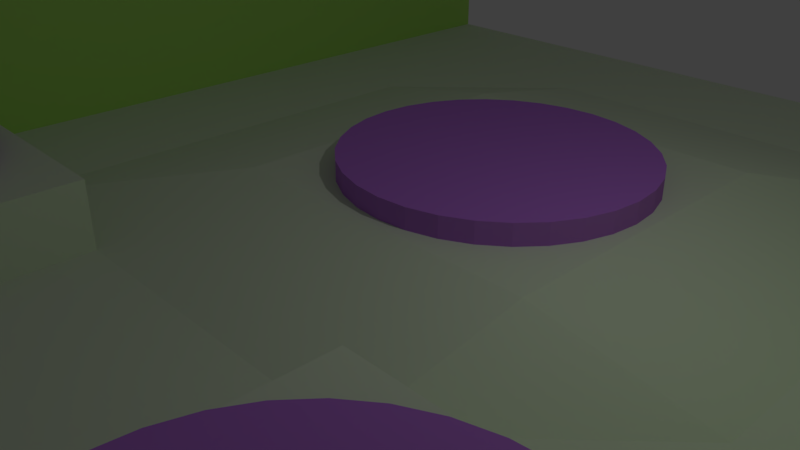 # Source: Hanger1.blend  (saved by Blender 2.78.0; exported with 4.5.12 LTS)
import bpy
from mathutils import Matrix  # noqa: F401  (used for matrix-valued properties, if any)

bpy.ops.wm.read_factory_settings(use_empty=True)
scene = bpy.context.scene
scene.name = 'Scene'

# ---- collections
col_collection_1 = bpy.data.collections.new('Collection 1'); scene.collection.children.link(col_collection_1)

# ---- materials (node trees are filled in below, after node groups)
mat_floor = bpy.data.materials.new('Floor')
mat_floor.alpha_threshold = 0.0
mat_floor.use_transparent_shadow = False
mat_floor.diffuse_color = (0.7295, 0.8, 0.6628, 1.0)
mat_floor.roughness = 0.5
mat_pad = bpy.data.materials.new('Pad')
mat_pad.alpha_threshold = 0.0
mat_pad.use_transparent_shadow = False
mat_pad.diffuse_color = (0.5142, 0.1849, 0.8, 1.0)
mat_pad.roughness = 0.5
mat_shipwall = bpy.data.materials.new('ShipWall')
mat_shipwall.alpha_threshold = 0.0
mat_shipwall.use_transparent_shadow = False
mat_shipwall.diffuse_color = (0.4721, 0.8, 0.177, 1.0)
mat_shipwall.roughness = 0.5

# ---- material node trees

# ---- world
world_world = bpy.data.worlds.new('World'); scene.world = world_world
world_world.color = (0.05088, 0.05088, 0.05088)
world_world.use_sun_shadow = False
world_world.sun_shadow_jitter_overblur = 0.0
world_world.cycles.sampling_method = 'MANUAL'

# ---- cameras
cam_camera = bpy.data.cameras.new('Camera')
cam_camera.clip_end = 100.0
cam_camera.lens = 35.0
cam_camera.sensor_width = 32.0
cam_camera.sensor_height = 18.0
cam_camera.ortho_scale = 7.314
cam_camera.dof.focus_distance = 0.0
cam_camera.dof.aperture_fstop = 128.0

# ---- lights
light_lamp = bpy.data.lights.new('Lamp', 'POINT')
light_lamp.transmission_factor = 0.0
light_lamp.cutoff_distance = 30.0
light_lamp.energy = 100.0
light_lamp.shadow_buffer_clip_start = 1.001
light_lamp.shadow_soft_size = 0.1
light_lamp.shadow_maximum_resolution = 0.006
light_lamp.use_absolute_resolution = True

# ---- meshes
me_plane = bpy.data.meshes.new('Plane')
me_plane.from_pydata([(-1.0, -1.0, 0.0), (1.0, -1.0, 0.0), (-1.0, 1.0, 0.0), (1.0, 1.0, 0.0), (-1.0, 0.0, 0.0), (0.0, -1.0, 0.0), (1.0, 0.0, 0.0), (0.0, 1.0, 0.0), (0.0, 0.0, 0.4442), (-1.0, -0.5, 0.0), (0.5, -1.0, 0.0), (1.0, 0.5, 0.0), (-0.5, 1.0, 0.0), (-1.0, 0.5, 0.0), (-0.5, -1.0, 0.0), (1.0, -0.5, 0.0), (0.5, 1.0, 0.0), (0.0, 0.5, 0.4442), (0.0, -0.5, 0.0), (-0.5, 0.0, 0.0), (0.5, 0.0, 0.0), (-0.5, -0.75, 0.0), (0.4987, -0.2651, 0.9834), (-0.5, 0.5, 0.0), (0.5, 0.5, 0.0), (-1.0, -0.75, 0.0), (0.75, -1.0, 0.0), (1.0, 0.75, 0.0), (-0.75, 1.0, 0.0), (-1.0, 0.25, 0.0), (-0.25, -1.0, 0.0), (1.0, -0.25, 0.0), (0.25, 1.0, 0.0), (0.0, 0.75, 0.0), (0.0, -0.25, 0.0), (-0.75, 0.0, 0.0), (0.25, 0.0, 0.4442), (-1.0, -0.25, 0.0), (0.25, -1.0, 0.0), (1.0, 0.25, 0.0), (-0.25, 1.0, 0.0), (-1.0, 0.75, 0.0), (-0.75, -1.0, 0.0), (1.0, -0.75, 0.0), (0.75, 1.0, 0.0), (0.0, 0.25, 0.4442), (0.0, -0.75, 0.0), (-0.25, 0.0, 0.4442), (0.75, 0.0, 0.0), (0.5, -0.25, 0.0), (0.5, -0.75, 0.0), (0.25, -0.5, 0.0), (0.75, -0.5, 0.0), (-0.5, -0.25, 0.0), (-0.5, -0.75, 0.0), (-0.75, -0.5, 0.0), (-0.25, -0.5, 0.0), (-0.5, 0.75, 0.0), (-0.5, 0.25, 0.0), (-0.75, 0.5, 0.0), (-0.25, 0.5, 0.4442), (0.5, 0.75, 0.0), (0.5, 0.25, 0.0), (0.25, 0.5, 0.4442), (0.75, 0.5, 0.0), (0.75, 0.25, 0.0), (0.25, 0.25, 0.4442), (0.25, 0.75, 0.0), (-0.25, 0.25, 0.4442), (-0.75, 0.25, 0.0), (-0.75, 0.75, 0.0), (-0.25, -0.75, 0.0), (-0.75, -0.75, 0.0), (-0.75, -0.25, 0.0), (0.75, -0.75, 0.0), (0.25, -0.75, 0.0), (0.25, -0.25, 0.0), (0.75, -0.25, 0.0), (-0.25, -0.25, 0.0), (-0.25, 0.75, 0.0), (0.75, 0.75, 0.0), (0.75, -1.0, 6.0), (1.0, -1.0, 6.0), (1.0, 0.75, 6.0), (1.0, 1.0, 6.0), (1.0, -0.25, 6.0), (1.0, 0.0, 6.0), (1.0, 0.25, 6.0), (1.0, 0.5, 6.0), (1.0, -0.75, 6.0), (1.0, -0.5, 6.0), (0.75, 1.0, 6.0), (0.75, 0.0, 6.0), (0.75, -0.5, 6.0), (0.75, 0.5, 6.0), (0.75, 0.25, 6.0), (0.75, -0.75, 6.0), (0.75, -0.25, 6.0), (0.75, 0.75, 6.0), (-1.0, -0.75, 0.0), (-1.0, -1.0, 0.0), (-0.75, 1.0, 0.0), (-1.0, 1.0, 0.0), (-1.0, 0.25, 0.0), (-1.0, 0.0, 0.0), (-0.75, 0.0, 0.0), (-1.0, -0.25, 0.0), (-1.0, -0.5, 0.0), (-1.0, 0.75, 0.0), (-1.0, 0.5, 0.0), (-0.75, -0.5, 0.0), (-0.75, 0.5, 0.0), (-0.75, -1.0, 0.0), (-0.75, 0.25, 0.0), (-0.75, 0.75, 0.0), (-0.75, -0.75, 0.0), (-0.75, -0.25, 0.0), (-1.0, -0.75, 6.0), (-1.0, -1.0, 6.0), (-0.75, 1.0, 6.0), (-1.0, 1.0, 6.0), (-1.0, 0.25, 6.0), (-1.0, 0.0, 6.0), (-0.75, 0.0, 6.0), (-1.0, -0.25, 6.0), (-1.0, -0.5, 6.0), (-1.0, 0.75, 6.0), (-1.0, 0.5, 6.0), (-0.75, -0.5, 6.0), (-0.75, 0.5, 6.0), (-0.75, -1.0, 6.0), (-0.75, 0.25, 6.0), (-0.75, 0.75, 6.0), (-0.75, -0.75, 6.0), (-0.75, -0.25, 6.0), (0.5, -0.75, 1.0), (0.5, -0.5, 1.0), (0.75, -0.5, 1.0), (0.5, -0.25, 1.0), (0.25, -0.5, 1.0), (0.75, -0.75, 1.0), (0.25, -0.75, 1.0), (0.25, -0.25, 1.0), (0.75, -0.25, 1.0), (-0.5036, -0.2762, 0.9528), (-0.25, -0.5, 0.0), (-0.25, -0.75, 0.0), (-0.5, -0.75, 0.0), (-0.5036, -0.2762, 1.299), (-0.25, -0.5, 0.0), (-0.25, -0.75, 0.0), (-0.5, -0.75, 1.0), (-0.5, -0.5, 1.0), (-0.25, -0.5, 1.0), (-0.5, -0.25, 1.0), (-0.75, -0.5, 1.0), (-0.75, -0.75, 1.0), (-0.75, -0.25, 1.0), (-0.25, -0.25, 1.0), (-0.5, -0.75, 1.0), (-0.5, -0.5, 1.0), (-0.25, -0.5, 1.0), (-0.5, -0.75, 1.0), (-0.5, -0.5, 1.0), (-0.25, -0.5, 1.0), (-0.25, -0.75, 1.0), (0.4987, -0.2651, 1.329), (0.5443, -0.2694, 0.9834), (0.5443, -0.2694, 1.329), (0.5881, -0.2824, 0.9834), (0.5881, -0.2824, 1.329), (0.6285, -0.3035, 0.9834), (0.6285, -0.3035, 1.329), (0.6639, -0.3319, 0.9834), (0.6639, -0.3319, 1.329), (0.693, -0.3665, 0.9834), (0.693, -0.3665, 1.329), (0.7146, -0.4059, 0.9834), (0.7146, -0.4059, 1.329), (0.7279, -0.4487, 0.9834), (0.7279, -0.4487, 1.329), (0.7324, -0.4932, 0.9834), (0.7324, -0.4932, 1.329), (0.7279, -0.5377, 0.9834), (0.7279, -0.5377, 1.329), (0.7146, -0.5806, 0.9834), (0.7146, -0.5806, 1.329), (0.693, -0.62, 0.9834), (0.693, -0.62, 1.329), (0.6639, -0.6546, 0.9834), (0.6639, -0.6546, 1.329), (0.6285, -0.683, 0.9834), (0.6285, -0.683, 1.329), (0.5881, -0.704, 0.9834), (0.5881, -0.704, 1.329), (0.5443, -0.717, 0.9834), (0.5443, -0.717, 1.329), (0.4987, -0.7214, 0.9834), (0.4987, -0.7214, 1.329), (0.4531, -0.717, 0.9834), (0.4531, -0.717, 1.329), (0.4092, -0.704, 0.9834), (0.4092, -0.704, 1.329), (0.3688, -0.683, 0.9834), (0.3688, -0.683, 1.329), (0.3334, -0.6546, 0.9834), (0.3334, -0.6546, 1.329), (0.3044, -0.62, 0.9834), (0.3044, -0.62, 1.329), (0.2828, -0.5806, 0.9834), (0.2828, -0.5806, 1.329), (0.2695, -0.5377, 0.9834), (0.2695, -0.5377, 1.329), (0.265, -0.4932, 0.9834), (0.265, -0.4932, 1.329), (0.2695, -0.4487, 0.9834), (0.2695, -0.4487, 1.329), (0.2828, -0.4059, 0.9834), (0.2828, -0.4059, 1.329), (0.3044, -0.3665, 0.9834), (0.3044, -0.3665, 1.329), (0.3334, -0.3319, 0.9834), (0.3334, -0.3319, 1.329), (0.3688, -0.3035, 0.9834), (0.3688, -0.3035, 1.329), (0.4092, -0.2824, 0.9834), (0.4092, -0.2824, 1.329), (0.4531, -0.2694, 0.9834), (0.4531, -0.2694, 1.329), (-0.458, -0.2806, 0.9528), (-0.458, -0.2806, 1.299), (-0.4142, -0.2936, 0.9528), (-0.4142, -0.2936, 1.299), (-0.3738, -0.3147, 0.9528), (-0.3738, -0.3147, 1.299), (-0.3384, -0.3431, 0.9528), (-0.3384, -0.3431, 1.299), (-0.3093, -0.3776, 0.9528), (-0.3093, -0.3776, 1.299), (-0.2877, -0.4171, 0.9528), (-0.2877, -0.4171, 1.299), (-0.2744, -0.4599, 0.9528), (-0.2744, -0.4599, 1.299), (-0.2699, -0.5044, 0.9528), (-0.2699, -0.5044, 1.299), (-0.2744, -0.5489, 0.9528), (-0.2744, -0.5489, 1.299), (-0.2877, -0.5917, 0.9528), (-0.2877, -0.5917, 1.299), (-0.3093, -0.6312, 0.9528), (-0.3093, -0.6312, 1.299), (-0.3384, -0.6658, 0.9528), (-0.3384, -0.6658, 1.299), (-0.3738, -0.6941, 0.9528), (-0.3738, -0.6941, 1.299), (-0.4142, -0.7152, 0.9528), (-0.4142, -0.7152, 1.299), (-0.458, -0.7282, 0.9528), (-0.458, -0.7282, 1.299), (-0.5036, -0.7326, 0.9528), (-0.5036, -0.7326, 1.299), (-0.5492, -0.7282, 0.9528), (-0.5492, -0.7282, 1.299), (-0.5931, -0.7152, 0.9528), (-0.5931, -0.7152, 1.299), (-0.6335, -0.6941, 0.9528), (-0.6335, -0.6941, 1.299), (-0.6689, -0.6658, 0.9528), (-0.6689, -0.6658, 1.299), (-0.6979, -0.6312, 0.9528), (-0.6979, -0.6312, 1.299), (-0.7195, -0.5917, 0.9528), (-0.7195, -0.5917, 1.299), (-0.7328, -0.5489, 0.9528), (-0.7328, -0.5489, 1.299), (-0.7373, -0.5044, 0.9528), (-0.7373, -0.5044, 1.299), (-0.7328, -0.4599, 0.9528), (-0.7328, -0.4599, 1.299), (-0.7195, -0.4171, 0.9528), (-0.7195, -0.4171, 1.299), (-0.6979, -0.3776, 0.9528), (-0.6979, -0.3776, 1.299), (-0.6689, -0.3431, 0.9528), (-0.6689, -0.3431, 1.299), (-0.6335, -0.3147, 0.9528), (-0.6335, -0.3147, 1.299), (-0.5931, -0.2936, 0.9528), (-0.5931, -0.2936, 1.299), (-0.5492, -0.2806, 0.9528), (-0.5492, -0.2806, 1.299), (0.001047, 0.4708, 0.4175), (0.001047, 0.4708, 0.7634), (0.04664, 0.4664, 0.4175), (0.04664, 0.4664, 0.7634), (0.09048, 0.4534, 0.4175), (0.09048, 0.4534, 0.7634), (0.1309, 0.4323, 0.4175), (0.1309, 0.4323, 0.7634), (0.1663, 0.4039, 0.4175), (0.1663, 0.4039, 0.7634), (0.1954, 0.3693, 0.4175), (0.1954, 0.3693, 0.7634), (0.217, 0.3299, 0.4175), (0.217, 0.3299, 0.7634), (0.2303, 0.2871, 0.4175), (0.2303, 0.2871, 0.7634), (0.2348, 0.2426, 0.4175), (0.2348, 0.2426, 0.7634), (0.2303, 0.1981, 0.4175), (0.2303, 0.1981, 0.7634), (0.217, 0.1553, 0.4175), (0.217, 0.1553, 0.7634), (0.1954, 0.1158, 0.4175), (0.1954, 0.1158, 0.7634), (0.1663, 0.08123, 0.4175), (0.1663, 0.08123, 0.7634), (0.1309, 0.05285, 0.4175), (0.1309, 0.05285, 0.7634), (0.09048, 0.03177, 0.4175), (0.09048, 0.03177, 0.7634), (0.04664, 0.01878, 0.4175), (0.04664, 0.01878, 0.7634), (0.001047, 0.0144, 0.4175), (0.001047, 0.0144, 0.7634), (-0.04455, 0.01878, 0.4175), (-0.04455, 0.01878, 0.7634), (-0.08839, 0.03177, 0.4175), (-0.08839, 0.03177, 0.7634), (-0.1288, 0.05285, 0.4175), (-0.1288, 0.05285, 0.7634), (-0.1642, 0.08123, 0.4175), (-0.1642, 0.08123, 0.7634), (-0.1933, 0.1158, 0.4175), (-0.1933, 0.1158, 0.7634), (-0.2149, 0.1553, 0.4175), (-0.2149, 0.1553, 0.7634), (-0.2282, 0.1981, 0.4175), (-0.2282, 0.1981, 0.7634), (-0.2327, 0.2426, 0.4175), (-0.2327, 0.2426, 0.7634), (-0.2282, 0.2871, 0.4175), (-0.2282, 0.2871, 0.7634), (-0.2149, 0.3299, 0.4175), (-0.2149, 0.3299, 0.7634), (-0.1933, 0.3693, 0.4175), (-0.1933, 0.3693, 0.7634), (-0.1642, 0.4039, 0.4175), (-0.1642, 0.4039, 0.7634), (-0.1288, 0.4323, 0.4175), (-0.1288, 0.4323, 0.7634), (-0.08839, 0.4534, 0.4175), (-0.08839, 0.4534, 0.7634), (-0.04455, 0.4664, 0.4175), (-0.04455, 0.4664, 0.7634)], [], [(3, 44, 91, 84), (79, 33, 7, 40), (78, 34, 8, 47), (65, 48, 92, 95), (76, 49, 20, 36), (52, 77, 143, 137), (44, 80, 98, 91), (73, 53, 19, 35), (147, 150, 165, 162), (71, 46, 18, 56), (70, 57, 12, 28), (69, 58, 23, 59), (68, 45, 17, 60), (67, 61, 16, 32), (66, 62, 24, 63), (39, 11, 88, 87), (62, 65, 64, 24), (20, 48, 65, 62), (1, 43, 89, 82), (45, 66, 63, 17), (8, 36, 66, 45), (36, 20, 62, 66), (33, 67, 32, 7), (17, 63, 67, 33), (63, 24, 61, 67), (58, 68, 60, 23), (19, 47, 68, 58), (47, 8, 45, 68), (73, 35, 105, 116), (35, 69, 113, 105), (35, 19, 58, 69), (4, 37, 106, 104), (25, 0, 100, 99), (59, 23, 57, 70), (53, 73, 157, 154), (14, 30, 71, 54), (30, 5, 46, 71), (69, 59, 111, 113), (13, 29, 103, 109), (42, 14, 54, 72), (42, 72, 115, 112), (0, 42, 112, 100), (55, 72, 156, 155), (51, 75, 141, 139), (10, 26, 74, 50), (64, 65, 95, 94), (46, 75, 51, 18), (5, 38, 75, 46), (38, 10, 50, 75), (34, 76, 36, 8), (18, 51, 76, 34), (77, 49, 138, 143), (49, 77, 48, 20), (75, 50, 135, 141), (31, 6, 86, 85), (53, 78, 47, 19), (150, 149, 164, 165), (56, 18, 34, 78), (57, 79, 40, 12), (23, 60, 79, 57), (60, 17, 33, 79), (61, 80, 44, 16), (24, 64, 80, 61), (74, 26, 81, 96), (98, 83, 84, 91), (97, 85, 86, 92), (96, 89, 90, 93), (95, 87, 88, 94), (92, 86, 87, 95), (81, 82, 89, 96), (93, 90, 85, 97), (94, 88, 83, 98), (80, 64, 94, 98), (26, 1, 82, 81), (15, 31, 85, 90), (27, 3, 84, 83), (48, 77, 97, 92), (6, 39, 87, 86), (77, 52, 93, 97), (43, 15, 90, 89), (11, 27, 83, 88), (52, 74, 96, 93), (105, 113, 131, 123), (113, 111, 129, 131), (112, 115, 133, 130), (108, 109, 127, 126), (100, 112, 130, 118), (115, 110, 128, 133), (106, 107, 125, 124), (102, 108, 126, 120), (41, 13, 109, 108), (55, 73, 116, 110), (28, 2, 102, 101), (9, 25, 99, 107), (70, 28, 101, 114), (29, 4, 104, 103), (2, 41, 108, 102), (72, 55, 110, 115), (37, 9, 107, 106), (59, 70, 114, 111), (121, 131, 129, 127), (122, 123, 131, 121), (126, 132, 119, 120), (127, 129, 132, 126), (117, 133, 128, 125), (118, 130, 133, 117), (124, 134, 123, 122), (125, 128, 134, 124), (116, 105, 123, 134), (99, 100, 118, 117), (107, 99, 117, 125), (110, 116, 134, 128), (101, 102, 120, 119), (114, 101, 119, 132), (109, 103, 121, 127), (103, 104, 122, 121), (111, 114, 132, 129), (104, 106, 124, 122), (141, 135, 136, 139), (135, 140, 137, 136), (139, 136, 138, 142), (136, 137, 143, 138), (50, 74, 140, 135), (49, 76, 142, 138), (74, 52, 137, 140), (76, 51, 139, 142), (21, 146, 150, 147), (72, 54, 151, 156), (54, 71, 146, 21), (71, 56, 145, 146), (21, 147, 162, 159), (54, 21, 159, 151), (146, 145, 149, 150), (78, 53, 154, 158), (156, 151, 152, 155), (153, 152, 160, 161), (155, 152, 154, 157), (152, 153, 158, 154), (152, 151, 159, 160), (162, 165, 164, 163), (161, 160, 163, 164), (160, 159, 162, 163), (56, 78, 158, 153), (149, 145, 161, 164), (73, 55, 155, 157), (145, 56, 153, 161), (230, 148, 290, 288, 286, 284, 282, 280, 278, 276, 274, 272, 270, 268, 266, 264, 262, 260, 258, 256, 254, 252, 250, 248, 246, 244, 242, 240, 238, 236, 234, 232), (22, 166, 168, 167), (285, 286, 288, 287), (167, 168, 170, 169), (283, 284, 286, 285), (169, 170, 172, 171), (281, 282, 284, 283), (171, 172, 174, 173), (279, 280, 282, 281), (173, 174, 176, 175), (277, 278, 280, 279), (175, 176, 178, 177), (275, 276, 278, 277), (177, 178, 180, 179), (273, 274, 276, 275), (179, 180, 182, 181), (271, 272, 274, 273), (181, 182, 184, 183), (269, 270, 272, 271), (183, 184, 186, 185), (267, 268, 270, 269), (185, 186, 188, 187), (265, 266, 268, 267), (187, 188, 190, 189), (263, 264, 266, 265), (189, 190, 192, 191), (261, 262, 264, 263), (191, 192, 194, 193), (259, 260, 262, 261), (193, 194, 196, 195), (257, 258, 260, 259), (195, 196, 198, 197), (255, 256, 258, 257), (197, 198, 200, 199), (253, 254, 256, 255), (199, 200, 202, 201), (251, 252, 254, 253), (201, 202, 204, 203), (249, 250, 252, 251), (203, 204, 206, 205), (247, 248, 250, 249), (205, 206, 208, 207), (245, 246, 248, 247), (207, 208, 210, 209), (243, 244, 246, 245), (209, 210, 212, 211), (241, 242, 244, 243), (211, 212, 214, 213), (239, 240, 242, 241), (213, 214, 216, 215), (237, 238, 240, 239), (215, 216, 218, 217), (235, 236, 238, 237), (217, 218, 220, 219), (233, 234, 236, 235), (219, 220, 222, 221), (144, 229, 231, 233, 235, 237, 239, 241, 243, 245, 247, 249, 251, 253, 255, 257, 259, 261, 263, 265, 267, 269, 271, 273, 275, 277, 279, 281, 283, 285, 287, 289), (231, 232, 234, 233), (221, 222, 224, 223), (289, 290, 148, 144), (229, 230, 232, 231), (223, 224, 226, 225), (168, 166, 228, 226, 224, 222, 220, 218, 216, 214, 212, 210, 208, 206, 204, 202, 200, 198, 196, 194, 192, 190, 188, 186, 184, 182, 180, 178, 176, 174, 172, 170), (144, 148, 230, 229), (225, 226, 228, 227), (287, 288, 290, 289), (227, 228, 166, 22), (22, 167, 169, 171, 173, 175, 177, 179, 181, 183, 185, 187, 189, 191, 193, 195, 197, 199, 201, 203, 205, 207, 209, 211, 213, 215, 217, 219, 221, 223, 225, 227), (291, 292, 294, 293), (293, 294, 296, 295), (295, 296, 298, 297), (297, 298, 300, 299), (299, 300, 302, 301), (301, 302, 304, 303), (303, 304, 306, 305), (305, 306, 308, 307), (307, 308, 310, 309), (309, 310, 312, 311), (311, 312, 314, 313), (313, 314, 316, 315), (315, 316, 318, 317), (317, 318, 320, 319), (319, 320, 322, 321), (321, 322, 324, 323), (323, 324, 326, 325), (325, 326, 328, 327), (327, 328, 330, 329), (329, 330, 332, 331), (331, 332, 334, 333), (333, 334, 336, 335), (335, 336, 338, 337), (337, 338, 340, 339), (339, 340, 342, 341), (341, 342, 344, 343), (343, 344, 346, 345), (345, 346, 348, 347), (347, 348, 350, 349), (349, 350, 352, 351), (294, 292, 354, 352, 350, 348, 346, 344, 342, 340, 338, 336, 334, 332, 330, 328, 326, 324, 322, 320, 318, 316, 314, 312, 310, 308, 306, 304, 302, 300, 298, 296), (351, 352, 354, 353), (353, 354, 292, 291)])
me_plane.polygons.foreach_set('material_index', [2, 0, 0, 2, 0, 0, 2, 0, 0, 0, 0, 0, 0, 0, 0, 2, 0, 0, 2, 0, 0, 0, 0, 0, 0, 0, 0, 0, 0, 0, 0, 0, 0, 0, 0, 0, 0, 0, 0, 0, 0, 0, 0, 0, 0, 2, 0, 0, 0, 0, 0, 0, 0, 0, 2, 0, 0, 0, 0, 0, 0, 0, 0, 2, 2, 2, 2, 2, 2, 2, 2, 2, 2, 2, 2, 2, 2, 2, 2, 2, 2, 2, 2, 2, 2, 2, 2, 2, 2, 2, 0, 0, 0, 0, 0, 0, 0, 0, 0, 0, 2, 2, 2, 2, 2, 2, 2, 2, 2, 2, 2, 2, 2, 2, 2, 2, 2, 2, 0, 0, 0, 0, 0, 0, 0, 0, 0, 0, 0, 0, 0, 0, 0, 0, 0, 0, 0, 0, 0, 0, 0, 0, 0, 0, 0, 0, 1, 1, 1, 1, 1, 1, 1, 1, 1, 1, 1, 1, 1, 1, 1, 1, 1, 1, 1, 1, 1, 1, 1, 1, 1, 1, 1, 1, 1, 1, 1, 1, 1, 1, 1, 1, 1, 1, 1, 1, 1, 1, 1, 1, 1, 1, 1, 1, 1, 1, 1, 1, 1, 1, 1, 1, 0, 1, 1, 1, 1, 1, 1, 1, 1, 1, 1, 0, 1, 1, 1, 1, 1, 1, 1, 1, 1, 1, 1, 1, 1, 1, 1, 1, 1, 1, 1, 1, 1, 1, 1, 1, 1, 1, 1, 1, 1, 1, 1, 1, 1])
me_plane.materials.append(mat_floor)
me_plane.materials.append(mat_pad)
me_plane.materials.append(mat_shipwall)
me_plane.use_remesh_preserve_volume = False
me_plane.use_remesh_preserve_attributes = False
me_plane.use_mirror_vertex_groups = False
me_plane.update()

# ---- objects
ob_plane = bpy.data.objects.new('Plane', me_plane)
ob_lamp = bpy.data.objects.new('Lamp', light_lamp)
ob_camera = bpy.data.objects.new('Camera', cam_camera)

# ---- transforms, parenting, visibility, modifiers, constraints
ob_plane.location = (0.0, 0.0, 0.0)
ob_plane.scale = (10.0, 10.0, 1.0)
ob_plane.lineart.crease_threshold = 0.0
ob_lamp.location = (4.076, 1.005, 5.904)
ob_lamp.rotation_euler = (0.6503, 0.05522, 1.866)
ob_lamp.lock_rotations_4d = False
ob_lamp.empty_display_type = 'ARROWS'
ob_lamp.color = (0.0, 0.0, 0.0, 0.0)
ob_lamp.lineart.crease_threshold = 0.0
ob_camera.location = (7.481, -6.508, 5.344)
ob_camera.rotation_euler = (1.109, 0.0, 0.8149)
ob_camera.lock_rotations_4d = False
ob_camera.empty_display_type = 'ARROWS'
ob_camera.color = (0.0, 0.0, 0.0, 0.0)
ob_camera.display_type = 'WIRE'
ob_camera.lineart.crease_threshold = 0.0

# ---- collection membership
col_collection_1.objects.link(ob_plane)
col_collection_1.objects.link(ob_lamp)
col_collection_1.objects.link(ob_camera)

# ---- scene / render settings (as saved in the file)
scene.camera = ob_camera
scene.frame_start = 1; scene.frame_end = 250; scene.frame_set(1)
scene.render.engine = 'BLENDER_EEVEE_NEXT'
scene.render.resolution_percentage = 50
scene.render.dither_intensity = 0.0
scene.cycles.use_denoising = False
scene.cycles.samples = 128
scene.cycles.sampling_pattern = 'TABULATED_SOBOL'
scene.cycles.light_sampling_threshold = 0.0
scene.cycles.use_adaptive_sampling = False
scene.cycles.use_light_tree = False
scene.cycles.blur_glossy = 0.0
scene.cycles.sample_clamp_indirect = 0.0
scene.view_settings.view_transform = 'Standard'
bpy.context.view_layer.update()
